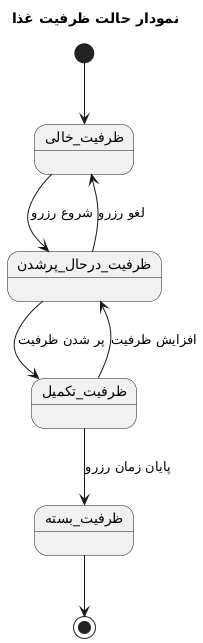

The diagram above was rendered by PlantUML. Its source (embedded in the PNG):
@startuml
title نمودار حالت ظرفیت غذا

[*] --> ظرفیت_خالی

ظرفیت_خالی --> ظرفیت_درحال_پرشدن : شروع رزرو
ظرفیت_درحال_پرشدن --> ظرفیت_تکمیل : پر شدن ظرفیت
ظرفیت_درحال_پرشدن --> ظرفیت_خالی : لغو رزرو

ظرفیت_تکمیل --> ظرفیت_درحال_پرشدن : افزایش ظرفیت
ظرفیت_تکمیل --> ظرفیت_بسته : پایان زمان رزرو

ظرفیت_بسته --> [*]
@enduml